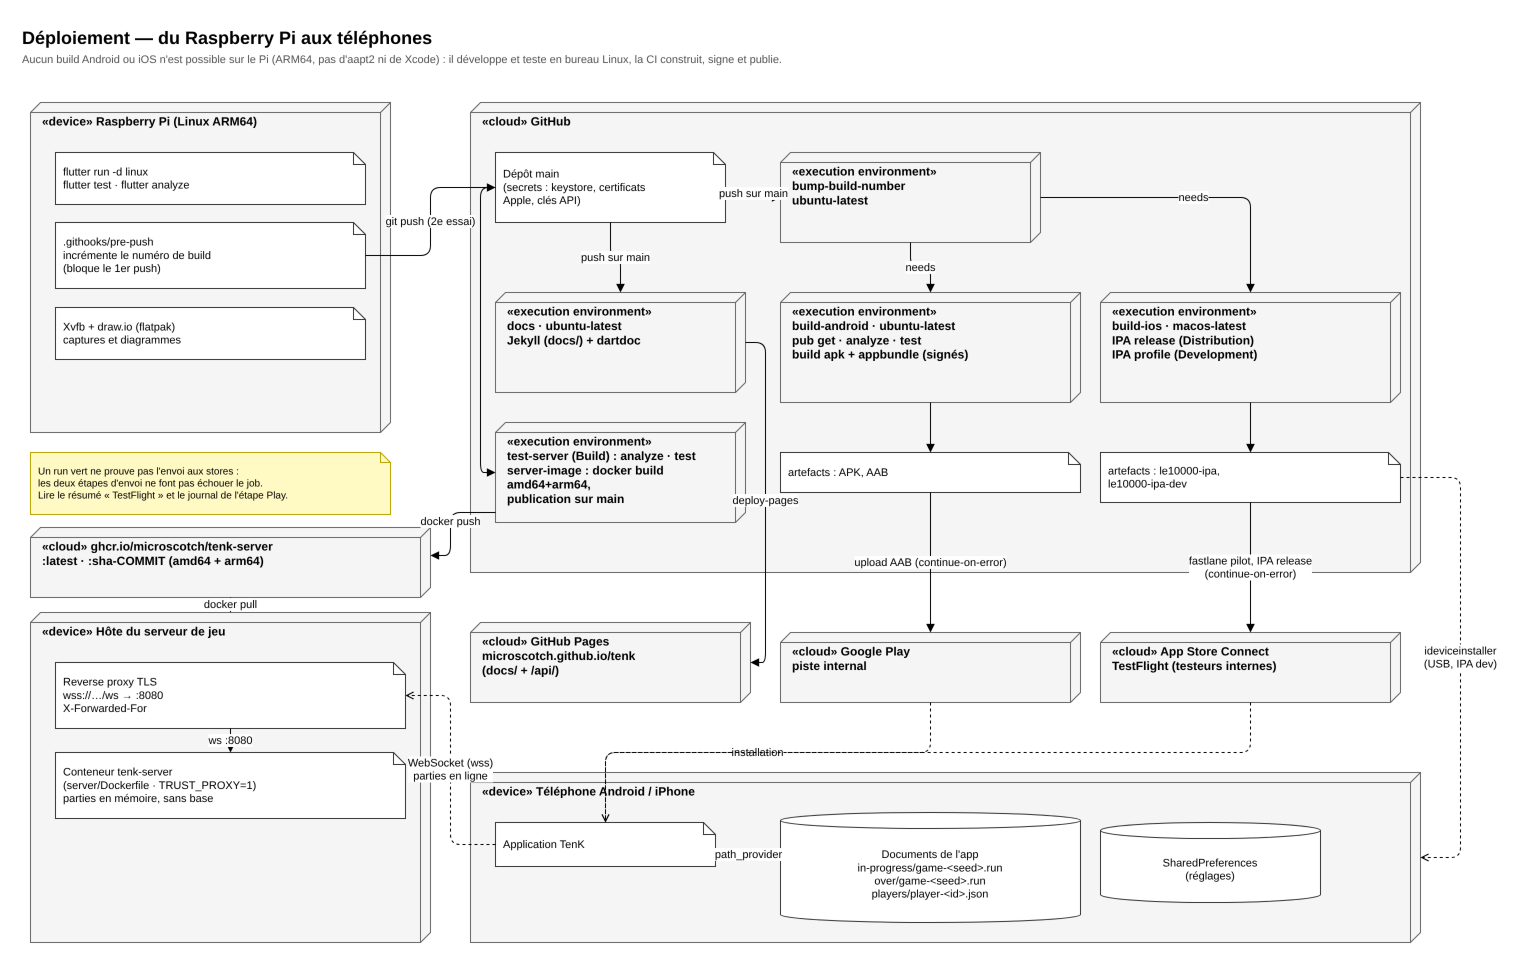

The diagram above was exported from draw.io. Its source (the exported page's mxGraphModel, read from the mxfile embedded in the PNG):
<mxGraphModel dx="1400" dy="900" grid="0" gridSize="10" guides="1" tooltips="1" connect="1" arrows="1" fold="1" page="0" pageScale="1" math="0" shadow="0">
  <root>
    <mxCell id="0" />
    <mxCell id="1" parent="0" />
    <mxCell id="t1" value="Déploiement — du Raspberry Pi aux téléphones" style="text;html=1;fontSize=18;fontStyle=1;align=left;verticalAlign=top;" vertex="1" parent="1">
      <mxGeometry x="30" y="8" width="1200" height="26" as="geometry" />
    </mxCell>
    <mxCell id="t2" value="Aucun build Android ou iOS n'est possible sur le Pi (ARM64, pas d'aapt2 ni de Xcode) : il développe et teste en bureau Linux, la CI construit, signe et publie." style="text;html=1;fontSize=11;fontColor=#555555;align=left;verticalAlign=top;whiteSpace=wrap;" vertex="1" parent="1">
      <mxGeometry x="30" y="34" width="1450" height="32" as="geometry" />
    </mxCell>
    <mxCell id="pi" value="«device» Raspberry Pi (Linux ARM64)" style="shape=cube;size=10;flipH=1;whiteSpace=wrap;html=1;fontSize=12;fontStyle=1;verticalAlign=top;align=left;spacingLeft=10;spacingTop=6;fillColor=#f5f5f5;strokeColor=#666666;" vertex="1" parent="1">
      <mxGeometry x="40" y="90" width="360" height="330" as="geometry" />
    </mxCell>
    <mxCell id="pi1" value="flutter run -d linux&lt;br/&gt;flutter test · flutter analyze" style="shape=note;size=12;whiteSpace=wrap;html=1;fontSize=11;align=left;spacingLeft=6;fillColor=#ffffff;strokeColor=#333333;" vertex="1" parent="1">
      <mxGeometry x="65" y="140" width="310" height="52" as="geometry" />
    </mxCell>
    <mxCell id="pi2" value=".githooks/pre-push&lt;br/&gt;incrémente le numéro de build&lt;br/&gt;(bloque le 1er push)" style="shape=note;size=12;whiteSpace=wrap;html=1;fontSize=11;align=left;spacingLeft=6;fillColor=#ffffff;strokeColor=#333333;" vertex="1" parent="1">
      <mxGeometry x="65" y="210" width="310" height="66" as="geometry" />
    </mxCell>
    <mxCell id="pi3" value="Xvfb + draw.io (flatpak)&lt;br/&gt;captures et diagrammes" style="shape=note;size=12;whiteSpace=wrap;html=1;fontSize=11;align=left;spacingLeft=6;fillColor=#ffffff;strokeColor=#333333;" vertex="1" parent="1">
      <mxGeometry x="65" y="295" width="310" height="52" as="geometry" />
    </mxCell>
    <mxCell id="gh" value="«cloud» GitHub" style="shape=cube;size=10;flipH=1;whiteSpace=wrap;html=1;fontSize=12;fontStyle=1;verticalAlign=top;align=left;spacingLeft=10;spacingTop=6;fillColor=#f5f5f5;strokeColor=#666666;" vertex="1" parent="1">
      <mxGeometry x="480" y="90" width="950" height="470" as="geometry" />
    </mxCell>
    <mxCell id="repo" value="Dépôt main&lt;br/&gt;(secrets : keystore, certificats&lt;br/&gt;Apple, clés API)" style="shape=note;size=12;whiteSpace=wrap;html=1;fontSize=11;align=left;spacingLeft=6;fillColor=#ffffff;strokeColor=#333333;" vertex="1" parent="1">
      <mxGeometry x="505" y="140" width="230" height="70" as="geometry" />
    </mxCell>
    <mxCell id="j1" value="«execution environment»&lt;br/&gt;bump-build-number&lt;br/&gt;ubuntu-latest" style="shape=cube;size=10;flipH=1;whiteSpace=wrap;html=1;fontSize=12;fontStyle=1;verticalAlign=top;align=left;spacingLeft=10;spacingTop=6;fillColor=#f5f5f5;strokeColor=#666666;" vertex="1" parent="1">
      <mxGeometry x="790" y="140" width="260" height="90" as="geometry" />
    </mxCell>
    <mxCell id="j2" value="«execution environment»&lt;br/&gt;build-android · ubuntu-latest&lt;br/&gt;pub get · analyze · test&lt;br/&gt;build apk + appbundle (signés)" style="shape=cube;size=10;flipH=1;whiteSpace=wrap;html=1;fontSize=12;fontStyle=1;verticalAlign=top;align=left;spacingLeft=10;spacingTop=6;fillColor=#f5f5f5;strokeColor=#666666;" vertex="1" parent="1">
      <mxGeometry x="790" y="280" width="300" height="110" as="geometry" />
    </mxCell>
    <mxCell id="j3" value="«execution environment»&lt;br/&gt;build-ios · macos-latest&lt;br/&gt;IPA release (Distribution)&lt;br/&gt;IPA profile (Development)" style="shape=cube;size=10;flipH=1;whiteSpace=wrap;html=1;fontSize=12;fontStyle=1;verticalAlign=top;align=left;spacingLeft=10;spacingTop=6;fillColor=#f5f5f5;strokeColor=#666666;" vertex="1" parent="1">
      <mxGeometry x="1110" y="280" width="300" height="110" as="geometry" />
    </mxCell>
    <mxCell id="j4" value="«execution environment»&lt;br/&gt;test-server (Build) : analyze · test&lt;br/&gt;server-image : docker build amd64+arm64,&lt;br/&gt;publication sur main" style="shape=cube;size=10;flipH=1;whiteSpace=wrap;html=1;fontSize=12;fontStyle=1;verticalAlign=top;align=left;spacingLeft=10;spacingTop=6;fillColor=#f5f5f5;strokeColor=#666666;" vertex="1" parent="1">
      <mxGeometry x="505" y="410" width="250" height="100" as="geometry" />
    </mxCell>
    <mxCell id="a1" value="artefacts : APK, AAB" style="shape=note;size=12;whiteSpace=wrap;html=1;fontSize=11;align=left;spacingLeft=6;fillColor=#ffffff;strokeColor=#333333;" vertex="1" parent="1">
      <mxGeometry x="790" y="440" width="300" height="40" as="geometry" />
    </mxCell>
    <mxCell id="a2" value="artefacts : le10000-ipa,&lt;br/&gt;le10000-ipa-dev" style="shape=note;size=12;whiteSpace=wrap;html=1;fontSize=11;align=left;spacingLeft=6;fillColor=#ffffff;strokeColor=#333333;" vertex="1" parent="1">
      <mxGeometry x="1110" y="440" width="300" height="50" as="geometry" />
    </mxCell>
    <mxCell id="dj" value="«execution environment»&lt;br/&gt;docs · ubuntu-latest&lt;br/&gt;Jekyll (docs/) + dartdoc" style="shape=cube;size=10;flipH=1;whiteSpace=wrap;html=1;fontSize=12;fontStyle=1;verticalAlign=top;align=left;spacingLeft=10;spacingTop=6;fillColor=#f5f5f5;strokeColor=#666666;" vertex="1" parent="1">
      <mxGeometry x="505" y="280" width="250" height="100" as="geometry" />
    </mxCell>
    <mxCell id="pg" value="«cloud» GitHub Pages&lt;br/&gt;microscotch.github.io/tenk&lt;br/&gt;(docs/ + /api/)" style="shape=cube;size=10;flipH=1;whiteSpace=wrap;html=1;fontSize=12;fontStyle=1;verticalAlign=top;align=left;spacingLeft=10;spacingTop=6;fillColor=#f5f5f5;strokeColor=#666666;" vertex="1" parent="1">
      <mxGeometry x="480" y="610" width="280" height="80" as="geometry" />
    </mxCell>
    <mxCell id="gp" value="«cloud» Google Play&lt;br/&gt;piste internal" style="shape=cube;size=10;flipH=1;whiteSpace=wrap;html=1;fontSize=12;fontStyle=1;verticalAlign=top;align=left;spacingLeft=10;spacingTop=6;fillColor=#f5f5f5;strokeColor=#666666;" vertex="1" parent="1">
      <mxGeometry x="790" y="620" width="300" height="70" as="geometry" />
    </mxCell>
    <mxCell id="tf" value="«cloud» App Store Connect&lt;br/&gt;TestFlight (testeurs internes)" style="shape=cube;size=10;flipH=1;whiteSpace=wrap;html=1;fontSize=12;fontStyle=1;verticalAlign=top;align=left;spacingLeft=10;spacingTop=6;fillColor=#f5f5f5;strokeColor=#666666;" vertex="1" parent="1">
      <mxGeometry x="1110" y="620" width="300" height="70" as="geometry" />
    </mxCell>
    <mxCell id="ph" value="«device» Téléphone Android / iPhone" style="shape=cube;size=10;flipH=1;whiteSpace=wrap;html=1;fontSize=12;fontStyle=1;verticalAlign=top;align=left;spacingLeft=10;spacingTop=6;fillColor=#f5f5f5;strokeColor=#666666;" vertex="1" parent="1">
      <mxGeometry x="480" y="760" width="950" height="170" as="geometry" />
    </mxCell>
    <mxCell id="app" value="Application TenK" style="shape=note;size=12;whiteSpace=wrap;html=1;fontSize=11;align=left;spacingLeft=6;fillColor=#ffffff;strokeColor=#333333;" vertex="1" parent="1">
      <mxGeometry x="505" y="810" width="220" height="44" as="geometry" />
    </mxCell>
    <mxCell id="fs" value="Documents de l'app&lt;br/&gt;in-progress/game-&amp;lt;seed&amp;gt;.run&lt;br/&gt;over/game-&amp;lt;seed&amp;gt;.run&lt;br/&gt;players/player-&amp;lt;id&amp;gt;.json" style="shape=cylinder3;whiteSpace=wrap;html=1;boundedLbl=1;backgroundOutline=1;size=8;fontSize=11;fillColor=#ffffff;strokeColor=#333333;" vertex="1" parent="1">
      <mxGeometry x="790" y="800" width="300" height="110" as="geometry" />
    </mxCell>
    <mxCell id="sp" value="SharedPreferences&lt;br/&gt;(réglages)" style="shape=cylinder3;whiteSpace=wrap;html=1;boundedLbl=1;backgroundOutline=1;size=8;fontSize=11;fillColor=#ffffff;strokeColor=#333333;" vertex="1" parent="1">
      <mxGeometry x="1110" y="810" width="220" height="80" as="geometry" />
    </mxCell>
    <mxCell id="srv" value="«device» Hôte du serveur de jeu" style="shape=cube;size=10;flipH=1;whiteSpace=wrap;html=1;fontSize=12;fontStyle=1;verticalAlign=top;align=left;spacingLeft=10;spacingTop=6;fillColor=#f5f5f5;strokeColor=#666666;" vertex="1" parent="1">
      <mxGeometry x="40" y="600" width="400" height="330" as="geometry" />
    </mxCell>
    <mxCell id="px" value="Reverse proxy TLS&lt;br/&gt;wss://…/ws → :8080&lt;br/&gt;X-Forwarded-For" style="shape=note;size=12;whiteSpace=wrap;html=1;fontSize=11;align=left;spacingLeft=6;fillColor=#ffffff;strokeColor=#333333;" vertex="1" parent="1">
      <mxGeometry x="65" y="650" width="350" height="66" as="geometry" />
    </mxCell>
    <mxCell id="dk" value="Conteneur tenk-server&lt;br/&gt;(server/Dockerfile · TRUST_PROXY=1)&lt;br/&gt;parties en mémoire, sans base" style="shape=note;size=12;whiteSpace=wrap;html=1;fontSize=11;align=left;spacingLeft=6;fillColor=#ffffff;strokeColor=#333333;" vertex="1" parent="1">
      <mxGeometry x="65" y="740" width="350" height="66" as="geometry" />
    </mxCell>
    <mxCell id="e1" value="ws :8080" style="endArrow=block;endFill=1;html=1;fontSize=11;labelBackgroundColor=#ffffff;rounded=1;edgeStyle=orthogonalEdgeStyle;" edge="1" parent="1" source="px" target="dk">
      <mxGeometry relative="1" as="geometry" />
    </mxCell>
    <mxCell id="e2" value="WebSocket (wss)&lt;br/&gt;parties en ligne" style="endArrow=open;endFill=0;dashed=1;html=1;fontSize=11;labelBackgroundColor=#ffffff;rounded=1;edgeStyle=orthogonalEdgeStyle;exitX=0;exitY=0.5;entryX=1;entryY=0.5;" edge="1" parent="1" source="app" target="px">
      <mxGeometry relative="1" as="geometry">
        <Array as="points">
          <mxPoint x="460" y="832" />
          <mxPoint x="460" y="683" />
        </Array>
      </mxGeometry>
    </mxCell>
    <mxCell id="e3" value="git push (2e essai)" style="endArrow=block;endFill=1;html=1;fontSize=11;labelBackgroundColor=#ffffff;rounded=1;edgeStyle=orthogonalEdgeStyle;" edge="1" parent="1" source="pi2" target="repo">
      <mxGeometry relative="1" as="geometry" />
    </mxCell>
    <mxCell id="e4" value="push sur main" style="endArrow=block;endFill=1;html=1;fontSize=11;labelBackgroundColor=#ffffff;rounded=1;edgeStyle=orthogonalEdgeStyle;" edge="1" parent="1" source="repo" target="j1">
      <mxGeometry relative="1" as="geometry" />
    </mxCell>
    <mxCell id="e5" value="needs" style="endArrow=block;endFill=1;html=1;fontSize=11;labelBackgroundColor=#ffffff;rounded=1;edgeStyle=orthogonalEdgeStyle;" edge="1" parent="1" source="j1" target="j2">
      <mxGeometry relative="1" as="geometry" />
    </mxCell>
    <mxCell id="e6" value="push sur main" style="endArrow=block;endFill=1;html=1;fontSize=11;labelBackgroundColor=#ffffff;rounded=1;edgeStyle=orthogonalEdgeStyle;" edge="1" parent="1" source="repo" target="dj">
      <mxGeometry relative="1" as="geometry" />
    </mxCell>
    <mxCell id="e7" value="" style="endArrow=block;endFill=1;html=1;fontSize=11;labelBackgroundColor=#ffffff;rounded=1;edgeStyle=orthogonalEdgeStyle;exitX=0;exitY=0.5;entryX=0;entryY=0.5;" edge="1" parent="1" source="repo" target="j4">
      <mxGeometry relative="1" as="geometry">
        <Array as="points">
          <mxPoint x="490" y="175" />
          <mxPoint x="490" y="460" />
        </Array>
      </mxGeometry>
    </mxCell>
    <mxCell id="e8" value="deploy-pages" style="endArrow=block;endFill=1;html=1;fontSize=11;labelBackgroundColor=#ffffff;rounded=1;edgeStyle=orthogonalEdgeStyle;exitX=1;exitY=0.5;entryX=1;entryY=0.5;" edge="1" parent="1" source="dj" target="pg">
      <mxGeometry relative="1" as="geometry">
        <Array as="points">
          <mxPoint x="775" y="330" />
          <mxPoint x="775" y="650" />
        </Array>
      </mxGeometry>
    </mxCell>
    <mxCell id="e9" value="needs" style="endArrow=block;endFill=1;html=1;fontSize=11;labelBackgroundColor=#ffffff;rounded=1;edgeStyle=orthogonalEdgeStyle;" edge="1" parent="1" source="j1" target="j3">
      <mxGeometry relative="1" as="geometry">
        <Array as="points">
          <mxPoint x="1260" y="185" />
        </Array>
      </mxGeometry>
    </mxCell>
    <mxCell id="e10" value="" style="endArrow=block;endFill=1;html=1;fontSize=11;labelBackgroundColor=#ffffff;rounded=1;edgeStyle=orthogonalEdgeStyle;" edge="1" parent="1" source="j2" target="a1">
      <mxGeometry relative="1" as="geometry" />
    </mxCell>
    <mxCell id="e11" value="" style="endArrow=block;endFill=1;html=1;fontSize=11;labelBackgroundColor=#ffffff;rounded=1;edgeStyle=orthogonalEdgeStyle;" edge="1" parent="1" source="j3" target="a2">
      <mxGeometry relative="1" as="geometry" />
    </mxCell>
    <mxCell id="e12" value="upload AAB (continue-on-error)" style="endArrow=block;endFill=1;html=1;fontSize=11;labelBackgroundColor=#ffffff;rounded=1;edgeStyle=orthogonalEdgeStyle;" edge="1" parent="1" source="a1" target="gp">
      <mxGeometry relative="1" as="geometry" />
    </mxCell>
    <mxCell id="e13" value="fastlane pilot, IPA release&lt;br/&gt;(continue-on-error)" style="endArrow=block;endFill=1;html=1;fontSize=11;labelBackgroundColor=#ffffff;rounded=1;edgeStyle=orthogonalEdgeStyle;" edge="1" parent="1" source="a2" target="tf">
      <mxGeometry relative="1" as="geometry" />
    </mxCell>
    <mxCell id="e14" value="installation" style="endArrow=open;endFill=0;dashed=1;html=1;fontSize=11;labelBackgroundColor=#ffffff;rounded=1;" edge="1" parent="1" source="gp" target="app">
      <mxGeometry relative="1" as="geometry">
        <Array as="points">
          <mxPoint x="940" y="740" />
          <mxPoint x="615" y="740" />
        </Array>
      </mxGeometry>
    </mxCell>
    <mxCell id="e15" value="" style="endArrow=open;endFill=0;dashed=1;html=1;fontSize=11;labelBackgroundColor=#ffffff;rounded=1;" edge="1" parent="1" source="tf" target="app">
      <mxGeometry relative="1" as="geometry">
        <Array as="points">
          <mxPoint x="1260" y="740" />
          <mxPoint x="615" y="740" />
        </Array>
      </mxGeometry>
    </mxCell>
    <mxCell id="e16" value="ideviceinstaller&lt;br/&gt;(USB, IPA dev)" style="endArrow=open;endFill=0;dashed=1;html=1;fontSize=11;labelBackgroundColor=#ffffff;rounded=1;" edge="1" parent="1" source="a2" target="ph">
      <mxGeometry relative="1" as="geometry">
        <Array as="points">
          <mxPoint x="1470" y="465" />
          <mxPoint x="1470" y="845" />
        </Array>
      </mxGeometry>
    </mxCell>
    <mxCell id="e17" value="path_provider" style="endArrow=open;endFill=0;dashed=1;html=1;fontSize=11;labelBackgroundColor=#ffffff;rounded=1;" edge="1" parent="1" source="app" target="fs">
      <mxGeometry relative="1" as="geometry" />
    </mxCell>
    <mxCell id="n" value="Un run vert ne prouve pas l'envoi aux stores :&lt;br/&gt;les deux étapes d'envoi ne font pas échouer le job.&lt;br/&gt;Lire le résumé « TestFlight » et le journal de l'étape Play." style="shape=note;size=10;whiteSpace=wrap;html=1;align=left;spacingLeft=6;fontSize=10;fillColor=#fff9c4;strokeColor=#b8a400;" vertex="1" parent="1">
      <mxGeometry x="40" y="440" width="360" height="62" as="geometry" />
    </mxCell>
    <mxCell id="ghcr" value="«cloud» ghcr.io/microscotch/tenk-server&lt;br/&gt;:latest · :sha-COMMIT  (amd64 + arm64)" style="shape=cube;size=10;flipH=1;whiteSpace=wrap;html=1;fontSize=12;fontStyle=1;verticalAlign=top;align=left;spacingLeft=10;spacingTop=6;fillColor=#f5f5f5;strokeColor=#666666;" vertex="1" parent="1">
      <mxGeometry x="40" y="515" width="400" height="70" as="geometry" />
    </mxCell>
    <mxCell id="e18" value="docker push" style="endArrow=block;endFill=1;html=1;fontSize=11;labelBackgroundColor=#ffffff;rounded=1;edgeStyle=orthogonalEdgeStyle;exitX=0;exitY=0.9;entryX=1;entryY=0.4;" edge="1" parent="1" source="j4" target="ghcr">
      <mxGeometry relative="1" as="geometry">
        <Array as="points">
          <mxPoint x="460" y="500" />
          <mxPoint x="460" y="543" />
        </Array>
      </mxGeometry>
    </mxCell>
    <mxCell id="e19" value="docker pull" style="endArrow=block;endFill=1;html=1;fontSize=11;labelBackgroundColor=#ffffff;rounded=1;edgeStyle=orthogonalEdgeStyle;" edge="1" parent="1" source="ghcr" target="srv">
      <mxGeometry relative="1" as="geometry" />
    </mxCell>
  </root>
</mxGraphModel>